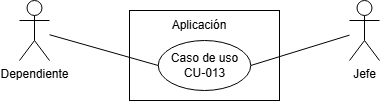

The diagram above was exported from draw.io. Its source (the exported page's mxGraphModel, read from the mxfile embedded in the PNG):
<mxGraphModel dx="794" dy="492" grid="1" gridSize="10" guides="1" tooltips="1" connect="1" arrows="1" fold="1" page="1" pageScale="1" pageWidth="827" pageHeight="1169" math="0" shadow="0">
  <root>
    <mxCell id="0" />
    <mxCell id="1" parent="0" />
    <mxCell id="h8yVh8gekCZQU36gfvCb-1" value="" style="rounded=0;whiteSpace=wrap;html=1;" vertex="1" parent="1">
      <mxGeometry x="420" y="210" width="150" height="90" as="geometry" />
    </mxCell>
    <mxCell id="h8yVh8gekCZQU36gfvCb-2" value="Dependiente&lt;div&gt;&lt;br&gt;&lt;/div&gt;" style="shape=umlActor;verticalLabelPosition=bottom;verticalAlign=top;html=1;outlineConnect=0;" vertex="1" parent="1">
      <mxGeometry x="310" y="200" width="30" height="60" as="geometry" />
    </mxCell>
    <mxCell id="h8yVh8gekCZQU36gfvCb-3" style="rounded=0;orthogonalLoop=1;jettySize=auto;html=1;entryX=1;entryY=0.5;entryDx=0;entryDy=0;strokeColor=default;endArrow=none;endFill=0;" edge="1" parent="1" source="h8yVh8gekCZQU36gfvCb-4" target="h8yVh8gekCZQU36gfvCb-6">
      <mxGeometry relative="1" as="geometry" />
    </mxCell>
    <mxCell id="h8yVh8gekCZQU36gfvCb-4" value="Jefe" style="shape=umlActor;verticalLabelPosition=bottom;verticalAlign=top;html=1;outlineConnect=0;" vertex="1" parent="1">
      <mxGeometry x="640" y="200" width="30" height="60" as="geometry" />
    </mxCell>
    <mxCell id="h8yVh8gekCZQU36gfvCb-5" value="Aplicación" style="text;html=1;align=center;verticalAlign=middle;whiteSpace=wrap;rounded=0;" vertex="1" parent="1">
      <mxGeometry x="460" y="210" width="60" height="30" as="geometry" />
    </mxCell>
    <mxCell id="h8yVh8gekCZQU36gfvCb-6" value="Caso de uso&lt;div&gt;CU-013&lt;/div&gt;" style="ellipse;whiteSpace=wrap;html=1;" vertex="1" parent="1">
      <mxGeometry x="448.75" y="240" width="92.5" height="50" as="geometry" />
    </mxCell>
    <mxCell id="h8yVh8gekCZQU36gfvCb-7" style="rounded=0;orthogonalLoop=1;jettySize=auto;html=1;strokeColor=default;endArrow=none;endFill=0;entryX=0;entryY=0.5;entryDx=0;entryDy=0;" edge="1" parent="1" source="h8yVh8gekCZQU36gfvCb-2" target="h8yVh8gekCZQU36gfvCb-6">
      <mxGeometry relative="1" as="geometry">
        <mxPoint x="650" y="230" as="sourcePoint" />
        <mxPoint x="450" y="257" as="targetPoint" />
      </mxGeometry>
    </mxCell>
  </root>
</mxGraphModel>